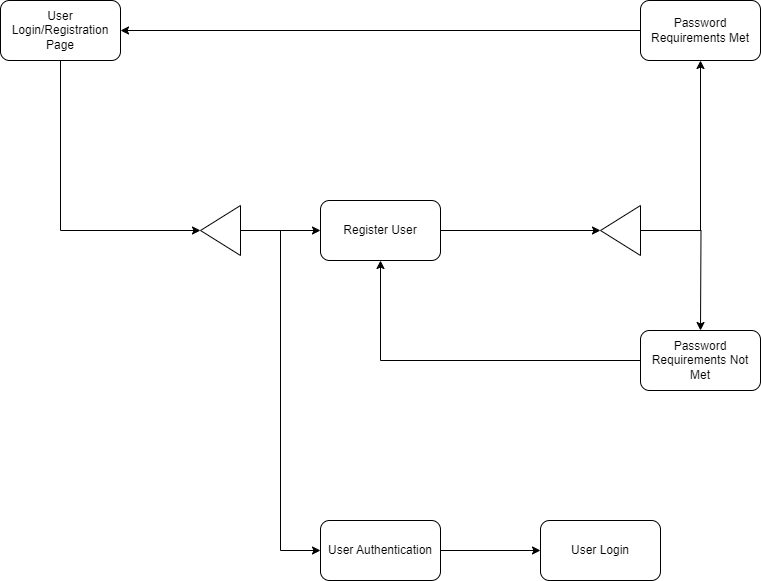

The diagram above was exported from draw.io. Its source (the exported page's mxGraphModel, read from the mxfile embedded in the PNG):
<mxGraphModel dx="2954" dy="1138" grid="1" gridSize="10" guides="1" tooltips="1" connect="1" arrows="1" fold="1" page="1" pageScale="1" pageWidth="850" pageHeight="1100" math="0" shadow="0">
  <root>
    <mxCell id="0" />
    <mxCell id="1" parent="0" />
    <mxCell id="9nWTFtQVAC9ZSwUjo3EG-5" style="edgeStyle=orthogonalEdgeStyle;rounded=0;orthogonalLoop=1;jettySize=auto;html=1;entryX=1;entryY=0.5;entryDx=0;entryDy=0;" edge="1" parent="1" target="9nWTFtQVAC9ZSwUjo3EG-4">
      <mxGeometry relative="1" as="geometry">
        <mxPoint x="150" y="260" as="sourcePoint" />
        <Array as="points">
          <mxPoint x="150" y="430" />
        </Array>
      </mxGeometry>
    </mxCell>
    <mxCell id="9nWTFtQVAC9ZSwUjo3EG-1" value="User Login/Registration Page" style="rounded=1;whiteSpace=wrap;html=1;" vertex="1" parent="1">
      <mxGeometry x="90" y="200" width="120" height="60" as="geometry" />
    </mxCell>
    <mxCell id="9nWTFtQVAC9ZSwUjo3EG-13" style="edgeStyle=orthogonalEdgeStyle;rounded=0;orthogonalLoop=1;jettySize=auto;html=1;entryX=1;entryY=0.5;entryDx=0;entryDy=0;" edge="1" parent="1" source="9nWTFtQVAC9ZSwUjo3EG-2" target="9nWTFtQVAC9ZSwUjo3EG-10">
      <mxGeometry relative="1" as="geometry" />
    </mxCell>
    <mxCell id="9nWTFtQVAC9ZSwUjo3EG-2" value="Register User" style="rounded=1;whiteSpace=wrap;html=1;" vertex="1" parent="1">
      <mxGeometry x="410" y="400" width="120" height="60" as="geometry" />
    </mxCell>
    <mxCell id="9nWTFtQVAC9ZSwUjo3EG-20" style="edgeStyle=orthogonalEdgeStyle;rounded=0;orthogonalLoop=1;jettySize=auto;html=1;entryX=0;entryY=0.5;entryDx=0;entryDy=0;" edge="1" parent="1" source="9nWTFtQVAC9ZSwUjo3EG-3" target="9nWTFtQVAC9ZSwUjo3EG-19">
      <mxGeometry relative="1" as="geometry" />
    </mxCell>
    <mxCell id="9nWTFtQVAC9ZSwUjo3EG-3" value="User Authentication" style="rounded=1;whiteSpace=wrap;html=1;" vertex="1" parent="1">
      <mxGeometry x="410" y="720" width="120" height="60" as="geometry" />
    </mxCell>
    <mxCell id="9nWTFtQVAC9ZSwUjo3EG-6" style="edgeStyle=orthogonalEdgeStyle;rounded=0;orthogonalLoop=1;jettySize=auto;html=1;entryX=0;entryY=0.5;entryDx=0;entryDy=0;exitX=0;exitY=0.5;exitDx=0;exitDy=0;" edge="1" parent="1" source="9nWTFtQVAC9ZSwUjo3EG-4" target="9nWTFtQVAC9ZSwUjo3EG-2">
      <mxGeometry relative="1" as="geometry" />
    </mxCell>
    <mxCell id="9nWTFtQVAC9ZSwUjo3EG-7" style="edgeStyle=orthogonalEdgeStyle;rounded=0;orthogonalLoop=1;jettySize=auto;html=1;entryX=0;entryY=0.5;entryDx=0;entryDy=0;" edge="1" parent="1" source="9nWTFtQVAC9ZSwUjo3EG-4" target="9nWTFtQVAC9ZSwUjo3EG-3">
      <mxGeometry relative="1" as="geometry" />
    </mxCell>
    <mxCell id="9nWTFtQVAC9ZSwUjo3EG-4" value="" style="triangle;whiteSpace=wrap;html=1;direction=west;" vertex="1" parent="1">
      <mxGeometry x="290" y="405" width="40" height="50" as="geometry" />
    </mxCell>
    <mxCell id="9nWTFtQVAC9ZSwUjo3EG-15" style="edgeStyle=orthogonalEdgeStyle;rounded=0;orthogonalLoop=1;jettySize=auto;html=1;entryX=1;entryY=0.5;entryDx=0;entryDy=0;" edge="1" parent="1" source="9nWTFtQVAC9ZSwUjo3EG-9">
      <mxGeometry relative="1" as="geometry">
        <mxPoint x="210" y="230" as="targetPoint" />
      </mxGeometry>
    </mxCell>
    <mxCell id="9nWTFtQVAC9ZSwUjo3EG-9" value="Password Requirements Met" style="rounded=1;whiteSpace=wrap;html=1;" vertex="1" parent="1">
      <mxGeometry x="730" y="200" width="120" height="60" as="geometry" />
    </mxCell>
    <mxCell id="9nWTFtQVAC9ZSwUjo3EG-14" style="edgeStyle=orthogonalEdgeStyle;rounded=0;orthogonalLoop=1;jettySize=auto;html=1;entryX=0.5;entryY=1;entryDx=0;entryDy=0;exitX=0;exitY=0.5;exitDx=0;exitDy=0;" edge="1" parent="1" source="9nWTFtQVAC9ZSwUjo3EG-10" target="9nWTFtQVAC9ZSwUjo3EG-9">
      <mxGeometry relative="1" as="geometry">
        <mxPoint x="790" y="430" as="sourcePoint" />
        <Array as="points">
          <mxPoint x="790" y="430" />
        </Array>
      </mxGeometry>
    </mxCell>
    <mxCell id="9nWTFtQVAC9ZSwUjo3EG-16" style="edgeStyle=orthogonalEdgeStyle;rounded=0;orthogonalLoop=1;jettySize=auto;html=1;" edge="1" parent="1" source="9nWTFtQVAC9ZSwUjo3EG-10">
      <mxGeometry relative="1" as="geometry">
        <mxPoint x="790" y="530" as="targetPoint" />
      </mxGeometry>
    </mxCell>
    <mxCell id="9nWTFtQVAC9ZSwUjo3EG-10" value="" style="triangle;whiteSpace=wrap;html=1;direction=west;" vertex="1" parent="1">
      <mxGeometry x="690" y="405" width="40" height="50" as="geometry" />
    </mxCell>
    <mxCell id="9nWTFtQVAC9ZSwUjo3EG-18" style="edgeStyle=orthogonalEdgeStyle;rounded=0;orthogonalLoop=1;jettySize=auto;html=1;entryX=0.5;entryY=1;entryDx=0;entryDy=0;" edge="1" parent="1" source="9nWTFtQVAC9ZSwUjo3EG-17" target="9nWTFtQVAC9ZSwUjo3EG-2">
      <mxGeometry relative="1" as="geometry">
        <mxPoint x="470" y="560" as="targetPoint" />
      </mxGeometry>
    </mxCell>
    <mxCell id="9nWTFtQVAC9ZSwUjo3EG-17" value="Password Requirements Not Met" style="rounded=1;whiteSpace=wrap;html=1;" vertex="1" parent="1">
      <mxGeometry x="730" y="530" width="120" height="60" as="geometry" />
    </mxCell>
    <mxCell id="9nWTFtQVAC9ZSwUjo3EG-19" value="User Login" style="rounded=1;whiteSpace=wrap;html=1;" vertex="1" parent="1">
      <mxGeometry x="630" y="720" width="120" height="60" as="geometry" />
    </mxCell>
  </root>
</mxGraphModel>